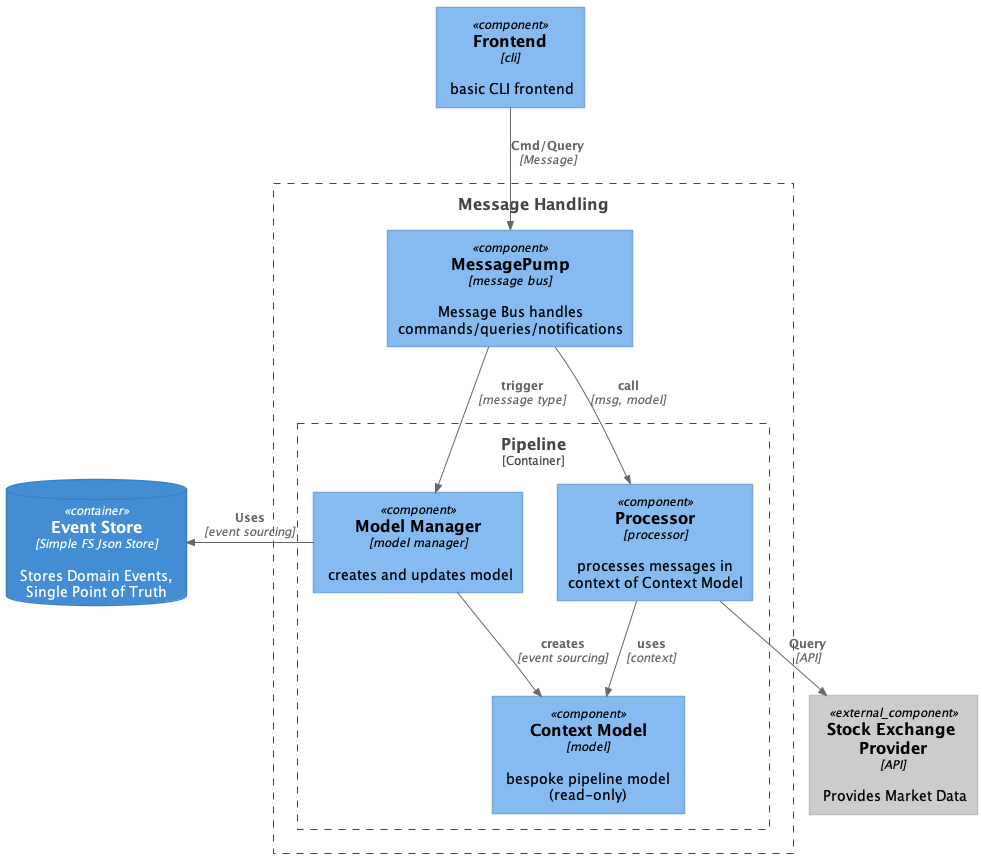

The diagram above was rendered by PlantUML. Its source (embedded in the PNG):
@startuml
!include https://raw.githubusercontent.com/plantuml-stdlib/C4-PlantUML/master/C4_Component.puml

'LAYOUT_WITH_LEGEND()

Component(ui, "Frontend", "cli", "basic CLI frontend")
Boundary(alias, "Message Handling", "") {
    Component(pump, "MessagePump", "message bus", "Message Bus handles commands/queries/notifications")
    Container_Boundary(pipeline, "Pipeline") {
        Component(mgr, "Model Manager", "model manager", "creates and updates model")
        Component(model, "Context Model", "model", "bespoke pipeline model (read-only)")
        Component(proc, "Processor", "processor", "processes messages in context of Context Model")
    }
}
ContainerDb(db, "Event Store", "Simple FS Json Store", "Stores Domain Events, Single Point of Truth")
Component_Ext(stocks, "Stock Exchange Provider", "API", "Provides Market Data")

Rel(ui, pump, "Cmd/Query", "Message")
Rel_L(mgr, db, "Uses", "event sourcing")
Rel(pump, mgr, "trigger", "message type")
Rel(mgr, model, "creates", "event sourcing")
Rel(pump, proc, "call", "msg, model")
Rel(proc, model, "uses", "context")
Rel(proc, stocks, "Query", "API")

@enduml